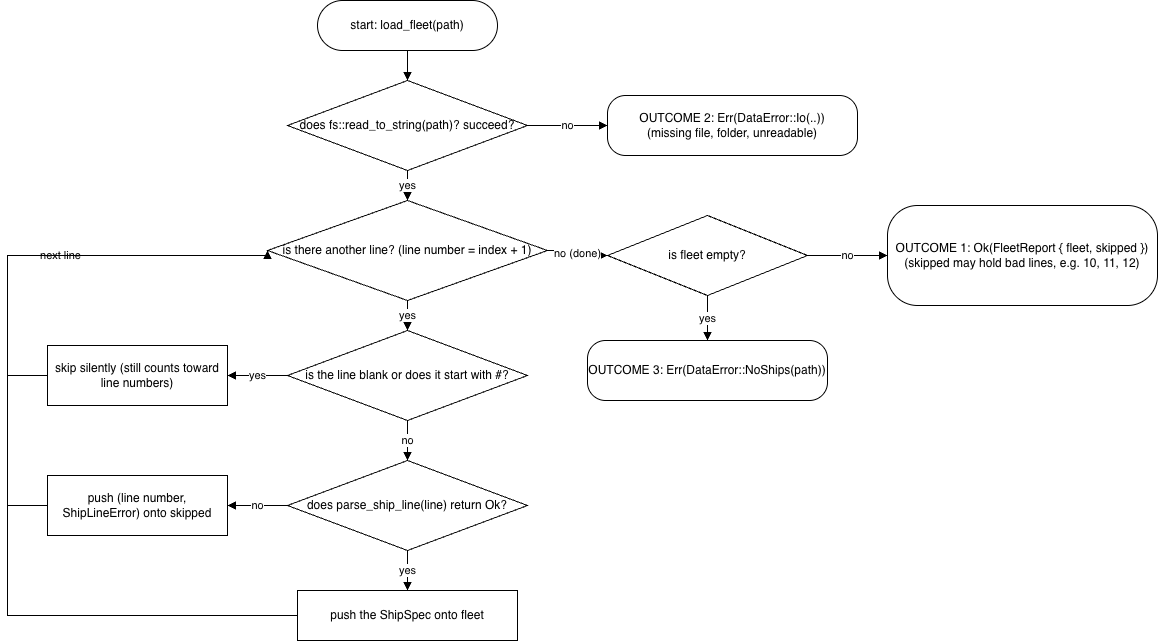

The diagram above was exported from draw.io. Its source (the exported page's mxGraphModel, read from the mxfile embedded in the PNG):
<mxGraphModel dx="1857" dy="559" grid="1" gridSize="10" guides="1" tooltips="1" connect="1" arrows="1" fold="1" page="1" pageScale="1" pageWidth="850" pageHeight="1100" math="0" shadow="0">
  <root>
    <mxCell id="0" />
    <mxCell id="1" parent="0" />
    <mxCell id="HJ8yNPUi83i6Io-COlnA-2" parent="1" style="rounded=1;arcSize=50;whiteSpace=wrap;html=1;" value="start: load_fleet(path)" vertex="1">
      <mxGeometry height="50" width="180" x="210" y="20" as="geometry" />
    </mxCell>
    <mxCell id="HJ8yNPUi83i6Io-COlnA-3" parent="1" style="rhombus;whiteSpace=wrap;html=1;" value="does fs::read_to_string(path)? succeed?" vertex="1">
      <mxGeometry height="90" width="240" x="180" y="100" as="geometry" />
    </mxCell>
    <mxCell id="HJ8yNPUi83i6Io-COlnA-4" parent="1" style="rounded=1;arcSize=30;whiteSpace=wrap;html=1;" value="OUTCOME 2: Err(DataError::Io(..))&#10;(missing file, folder, unreadable)" vertex="1">
      <mxGeometry height="60" width="250" x="500" y="115" as="geometry" />
    </mxCell>
    <mxCell id="HJ8yNPUi83i6Io-COlnA-5" parent="1" style="rhombus;whiteSpace=wrap;html=1;" value="is there another line? (line number = index + 1)" vertex="1">
      <mxGeometry height="100" width="280" x="160" y="220" as="geometry" />
    </mxCell>
    <mxCell id="HJ8yNPUi83i6Io-COlnA-6" parent="1" style="rhombus;whiteSpace=wrap;html=1;" value="is the line blank or does it start with #?" vertex="1">
      <mxGeometry height="90" width="240" x="180" y="350" as="geometry" />
    </mxCell>
    <mxCell id="HJ8yNPUi83i6Io-COlnA-7" parent="1" style="rounded=0;whiteSpace=wrap;html=1;" value="skip silently (still counts toward line numbers)" vertex="1">
      <mxGeometry height="60" width="180" x="-60" y="365" as="geometry" />
    </mxCell>
    <mxCell id="HJ8yNPUi83i6Io-COlnA-8" parent="1" style="rhombus;whiteSpace=wrap;html=1;" value="does parse_ship_line(line) return Ok?" vertex="1">
      <mxGeometry height="90" width="240" x="180" y="480" as="geometry" />
    </mxCell>
    <mxCell id="HJ8yNPUi83i6Io-COlnA-9" parent="1" style="rounded=0;whiteSpace=wrap;html=1;" value="push (line number, ShipLineError) onto skipped" vertex="1">
      <mxGeometry height="60" width="180" x="-60" y="495" as="geometry" />
    </mxCell>
    <mxCell id="HJ8yNPUi83i6Io-COlnA-10" parent="1" style="rounded=0;whiteSpace=wrap;html=1;" value="push the ShipSpec onto fleet" vertex="1">
      <mxGeometry height="50" width="220" x="190" y="610" as="geometry" />
    </mxCell>
    <mxCell id="HJ8yNPUi83i6Io-COlnA-11" parent="1" style="rhombus;whiteSpace=wrap;html=1;" value="is fleet empty?" vertex="1">
      <mxGeometry height="80" width="200" x="500" y="235" as="geometry" />
    </mxCell>
    <mxCell id="HJ8yNPUi83i6Io-COlnA-12" parent="1" style="rounded=1;arcSize=30;whiteSpace=wrap;html=1;" value="OUTCOME 3: Err(DataError::NoShips(path))" vertex="1">
      <mxGeometry height="60" width="240" x="480" y="360" as="geometry" />
    </mxCell>
    <mxCell id="HJ8yNPUi83i6Io-COlnA-13" parent="1" style="rounded=1;arcSize=30;whiteSpace=wrap;html=1;" value="OUTCOME 1: Ok(FleetReport { fleet, skipped })&#10;(skipped may hold bad lines, e.g. 10, 11, 12)" vertex="1">
      <mxGeometry height="100" width="270" x="780" y="225" as="geometry" />
    </mxCell>
    <mxCell id="HJ8yNPUi83i6Io-COlnA-14" edge="1" parent="1" source="HJ8yNPUi83i6Io-COlnA-2" style="edgeStyle=orthogonalEdgeStyle;rounded=0;html=1;endArrow=block;endFill=1;" target="HJ8yNPUi83i6Io-COlnA-3">
      <mxGeometry relative="1" as="geometry" />
    </mxCell>
    <mxCell id="HJ8yNPUi83i6Io-COlnA-15" edge="1" parent="1" source="HJ8yNPUi83i6Io-COlnA-3" style="edgeStyle=orthogonalEdgeStyle;rounded=0;html=1;endArrow=block;endFill=1;" target="HJ8yNPUi83i6Io-COlnA-4" value="no">
      <mxGeometry relative="1" as="geometry" />
    </mxCell>
    <mxCell id="HJ8yNPUi83i6Io-COlnA-16" edge="1" parent="1" source="HJ8yNPUi83i6Io-COlnA-3" style="edgeStyle=orthogonalEdgeStyle;rounded=0;html=1;endArrow=block;endFill=1;" target="HJ8yNPUi83i6Io-COlnA-5" value="yes">
      <mxGeometry relative="1" as="geometry" />
    </mxCell>
    <mxCell id="HJ8yNPUi83i6Io-COlnA-17" edge="1" parent="1" source="HJ8yNPUi83i6Io-COlnA-5" style="edgeStyle=orthogonalEdgeStyle;rounded=0;html=1;endArrow=block;endFill=1;" target="HJ8yNPUi83i6Io-COlnA-6" value="yes">
      <mxGeometry relative="1" as="geometry" />
    </mxCell>
    <mxCell id="HJ8yNPUi83i6Io-COlnA-18" edge="1" parent="1" source="HJ8yNPUi83i6Io-COlnA-5" style="edgeStyle=orthogonalEdgeStyle;rounded=0;html=1;endArrow=block;endFill=1;" target="HJ8yNPUi83i6Io-COlnA-11" value="no (done)">
      <mxGeometry relative="1" as="geometry" />
    </mxCell>
    <mxCell id="HJ8yNPUi83i6Io-COlnA-19" edge="1" parent="1" source="HJ8yNPUi83i6Io-COlnA-6" style="edgeStyle=orthogonalEdgeStyle;rounded=0;html=1;endArrow=block;endFill=1;" target="HJ8yNPUi83i6Io-COlnA-7" value="yes">
      <mxGeometry relative="1" as="geometry" />
    </mxCell>
    <mxCell id="HJ8yNPUi83i6Io-COlnA-20" edge="1" parent="1" source="HJ8yNPUi83i6Io-COlnA-6" style="edgeStyle=orthogonalEdgeStyle;rounded=0;html=1;endArrow=block;endFill=1;" target="HJ8yNPUi83i6Io-COlnA-8" value="no">
      <mxGeometry relative="1" as="geometry" />
    </mxCell>
    <mxCell id="HJ8yNPUi83i6Io-COlnA-21" edge="1" parent="1" source="HJ8yNPUi83i6Io-COlnA-8" style="edgeStyle=orthogonalEdgeStyle;rounded=0;html=1;endArrow=block;endFill=1;" target="HJ8yNPUi83i6Io-COlnA-9" value="no">
      <mxGeometry relative="1" as="geometry" />
    </mxCell>
    <mxCell id="HJ8yNPUi83i6Io-COlnA-22" edge="1" parent="1" source="HJ8yNPUi83i6Io-COlnA-8" style="edgeStyle=orthogonalEdgeStyle;rounded=0;html=1;endArrow=block;endFill=1;" target="HJ8yNPUi83i6Io-COlnA-10" value="yes">
      <mxGeometry relative="1" as="geometry" />
    </mxCell>
    <mxCell id="HJ8yNPUi83i6Io-COlnA-23" edge="1" parent="1" source="HJ8yNPUi83i6Io-COlnA-7" style="edgeStyle=orthogonalEdgeStyle;rounded=0;html=1;endArrow=block;endFill=1;exitX=0;exitY=0.5;exitDx=0;exitDy=0;entryX=0;entryY=0.5;entryDx=0;entryDy=0;" target="HJ8yNPUi83i6Io-COlnA-5" value="next line">
      <mxGeometry relative="1" as="geometry">
        <Array as="points">
          <mxPoint x="-100" y="395" />
          <mxPoint x="-100" y="275" />
        </Array>
      </mxGeometry>
    </mxCell>
    <mxCell id="HJ8yNPUi83i6Io-COlnA-24" edge="1" parent="1" source="HJ8yNPUi83i6Io-COlnA-9" style="edgeStyle=orthogonalEdgeStyle;rounded=0;html=1;endArrow=block;endFill=1;exitX=0;exitY=0.5;exitDx=0;exitDy=0;entryX=0;entryY=0.5;entryDx=0;entryDy=0;" target="HJ8yNPUi83i6Io-COlnA-5">
      <mxGeometry relative="1" as="geometry">
        <Array as="points">
          <mxPoint x="-100" y="525" />
          <mxPoint x="-100" y="275" />
        </Array>
      </mxGeometry>
    </mxCell>
    <mxCell id="HJ8yNPUi83i6Io-COlnA-25" edge="1" parent="1" source="HJ8yNPUi83i6Io-COlnA-10" style="edgeStyle=orthogonalEdgeStyle;rounded=0;html=1;endArrow=block;endFill=1;exitX=0;exitY=0.5;exitDx=0;exitDy=0;entryX=0;entryY=0.5;entryDx=0;entryDy=0;" target="HJ8yNPUi83i6Io-COlnA-5">
      <mxGeometry relative="1" as="geometry">
        <Array as="points">
          <mxPoint x="-100" y="635" />
          <mxPoint x="-100" y="275" />
        </Array>
      </mxGeometry>
    </mxCell>
    <mxCell id="HJ8yNPUi83i6Io-COlnA-26" edge="1" parent="1" source="HJ8yNPUi83i6Io-COlnA-11" style="edgeStyle=orthogonalEdgeStyle;rounded=0;html=1;endArrow=block;endFill=1;" target="HJ8yNPUi83i6Io-COlnA-12" value="yes">
      <mxGeometry relative="1" as="geometry" />
    </mxCell>
    <mxCell id="HJ8yNPUi83i6Io-COlnA-27" edge="1" parent="1" source="HJ8yNPUi83i6Io-COlnA-11" style="edgeStyle=orthogonalEdgeStyle;rounded=0;html=1;endArrow=block;endFill=1;" target="HJ8yNPUi83i6Io-COlnA-13" value="no">
      <mxGeometry relative="1" as="geometry" />
    </mxCell>
  </root>
</mxGraphModel>